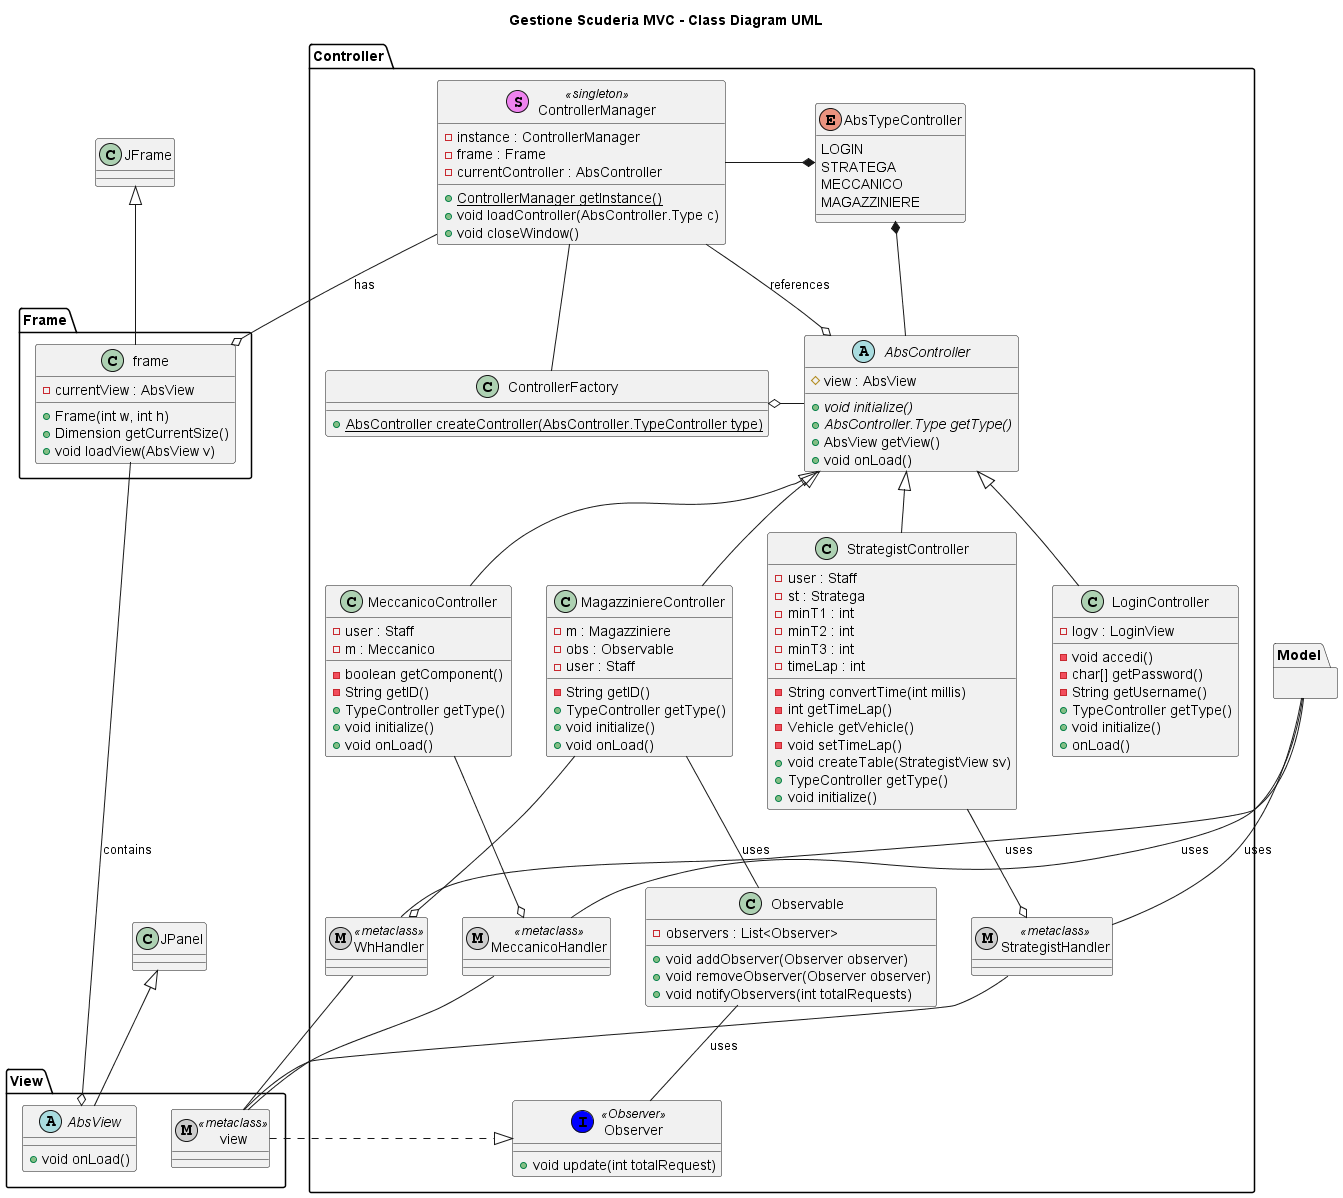

The diagram above was rendered by PlantUML. Its source (embedded in the PNG):
@startuml

title Gestione Scuderia MVC - Class Diagram UML

package Controller{
    abstract class AbsController {
        # view : AbsView
        + {abstract} void initialize()
        + {abstract} AbsController.Type getType()
        + AbsView getView()
        + void onLoad()
    }

    enum AbsTypeController {
        LOGIN
        STRATEGA
        MECCANICO
        MAGAZZINIERE
    }

    class ControllerFactory{
      + {static}AbsController createController(AbsController.TypeController type)
    }

    class ControllerManager << (S,Violet) singleton >> {
     - instance : ControllerManager
     - frame : Frame
     - currentController : AbsController
     + {static} ControllerManager getInstance()
     + void loadController(AbsController.Type c)
     + void closeWindow()
    }
  
   class LoginController{
     - logv : LoginView
     - void accedi()
     - char[] getPassword()
     - String getUsername()
     + TypeController getType()
     + void initialize()
     + onLoad()
   }

   class MagazziniereController{
     - m : Magazziniere
     - obs : Observable
     - user : Staff
     - String getID()
     + TypeController getType()
     + void initialize()
     + void onLoad()  
   }

   metaclass WhHandler << metaclass >>
   metaclass MeccanicoHandler << metaclass >>
   metaclass StrategistHandler << metaclass >>
 
  class MeccanicoController{
    - user : Staff 
    - m : Meccanico
    - boolean getComponent()
    - String getID()
    + TypeController getType()
    + void initialize()
    + void onLoad()
  }
  
  class Observable{
    - observers : List<Observer>
    + void addObserver(Observer observer)
    + void removeObserver(Observer observer)
    + void notifyObservers(int totalRequests)
  }

  class Observer << (I,BLUE) Observer >> {
    + void update(int totalRequest)
  }
 
 
  class StrategistController{
    - user : Staff 
    - st : Stratega 
    - minT1 : int 
    - minT2 : int 
    - minT3 : int 
    - timeLap : int 
    - String convertTime(int millis)
    - int getTimeLap()
    - Vehicle getVehicle()
    - void setTimeLap()
    + void createTable(StrategistView sv)
    + TypeController getType() 
    + void initialize()
  }


 ControllerManager --o AbsController : references
 ControllerManager -- ControllerFactory  


 LoginController -up-|> AbsController
 MeccanicoController -up-|> AbsController
 MagazziniereController -up-|> AbsController

 StrategistController -up-|> AbsController

 MeccanicoController --o MeccanicoHandler
 
 MagazziniereController --o WhHandler
 
 StrategistController --o StrategistHandler

 AbsController -up-* AbsTypeController
 AbsController -right-o ControllerFactory
 ControllerManager -left-* AbsTypeController
 MagazziniereController -- Observable : uses
 Observable -down- Observer : uses

}

package View{
    metaclass view << metaclass >>

    abstract class AbsView{
        + void onLoad()
    }
}

AbsView -up-|> JPanel


package Model{

}

package Frame{
  class frame{
    - currentView : AbsView
    + Frame(int w, int h)
    + Dimension getCurrentSize()
    + void loadView(AbsView v)
  }

  frame --o AbsView : contains
  ControllerManager --o frame : has
}



view -.|> Observer

MeccanicoHandler -up- Model : uses
StrategistHandler -up- Model  : uses
WhHandler -up- Model : uses

WhHandler -- view
MeccanicoHandler -- view
StrategistHandler -- view

frame -up-|> JFrame

@enduml